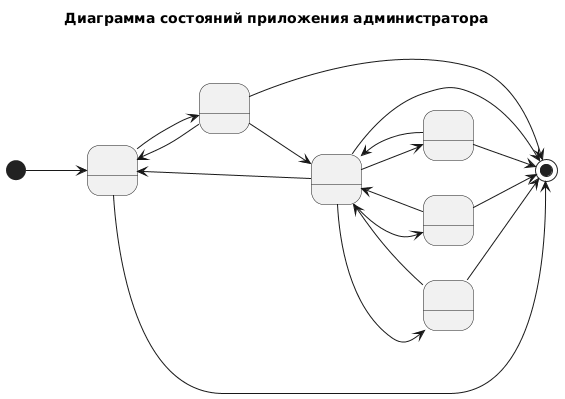

The diagram above was rendered by PlantUML. Its source (embedded in the PNG):
@startuml
left to right direction
title Диаграмма состояний приложения администратора

[*] --> AdminMainGuest

state "Главное окно\n(без авторизации)" as AdminMainGuest
state "Форма авторизации\nадминистратора" as AdminLogin
state "Главное окно\nадминистратора" as AdminMain
state "Форма списка\nпользователей" as UsersForm
state "Форма сообщений\nоб ошибках" as ReportsForm
state "Форма статистики\nсистемы" as StatsForm

' --- Гостевой режим ---
AdminMainGuest --> AdminLogin : выбран пункт \ "Войти"
AdminMainGuest --> [*]        : окно закрыто

' --- Авторизация ---
AdminLogin --> AdminMain      : успешная авторизация
AdminLogin --> AdminMainGuest : отмена / неверный пароль
AdminLogin --> [*]            : окно закрыто

' --- Рабочее окно администратора ---
AdminMain --> UsersForm       : меню \"Пользователи"
AdminMain --> ReportsForm     : меню \"Ошибки"
AdminMain --> StatsForm       : меню \"Статистика"
AdminMain --> AdminMainGuest  : кнопка \"Выход"
AdminMain --> [*]             : окно закрыто

' --- Внутренние формы ---
UsersForm --> AdminMain       : кнопка \"Назад"
UsersForm --> [*]             : окно закрыто

ReportsForm --> AdminMain     : кнопка \"Назад"
ReportsForm --> [*]           : окно закрыто

StatsForm --> AdminMain       : кнопка \"Назад"
StatsForm --> [*]             : окно закрыто
@enduml